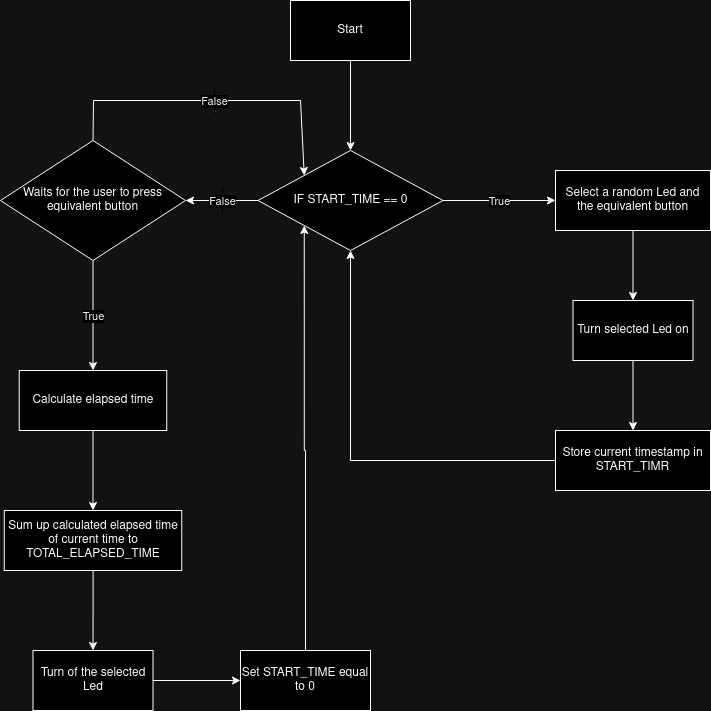

The diagram above was exported from draw.io. Its source (the exported page's mxGraphModel, read from the mxfile embedded in the PNG):
<mxGraphModel dx="1886" dy="774" grid="1" gridSize="10" guides="1" tooltips="1" connect="1" arrows="1" fold="1" page="1" pageScale="1" pageWidth="850" pageHeight="1100" math="0" shadow="0">
  <root>
    <mxCell id="0" />
    <mxCell id="1" parent="0" />
    <mxCell id="eu7boHwtANYXsubSsbzR-6" style="edgeStyle=orthogonalEdgeStyle;rounded=0;orthogonalLoop=1;jettySize=auto;html=1;entryX=0.5;entryY=0;entryDx=0;entryDy=0;" parent="1" source="eu7boHwtANYXsubSsbzR-1" target="eu7boHwtANYXsubSsbzR-5" edge="1">
      <mxGeometry relative="1" as="geometry" />
    </mxCell>
    <mxCell id="eu7boHwtANYXsubSsbzR-1" value="Start" style="rounded=0;whiteSpace=wrap;html=1;" parent="1" vertex="1">
      <mxGeometry x="370" y="70" width="120" height="60" as="geometry" />
    </mxCell>
    <mxCell id="eu7boHwtANYXsubSsbzR-5" value="IF START_TIME == 0" style="rhombus;whiteSpace=wrap;html=1;" parent="1" vertex="1">
      <mxGeometry x="337.5" y="220" width="185" height="100" as="geometry" />
    </mxCell>
    <mxCell id="HcRITqclqhFC41YQUDtU-9" value="" style="edgeStyle=orthogonalEdgeStyle;rounded=0;orthogonalLoop=1;jettySize=auto;html=1;" edge="1" parent="1" source="HcRITqclqhFC41YQUDtU-1" target="HcRITqclqhFC41YQUDtU-8">
      <mxGeometry relative="1" as="geometry" />
    </mxCell>
    <mxCell id="HcRITqclqhFC41YQUDtU-1" value="Select a random Led and the&amp;nbsp;equivalent button" style="whiteSpace=wrap;html=1;" vertex="1" parent="1">
      <mxGeometry x="635" y="240" width="155" height="60" as="geometry" />
    </mxCell>
    <mxCell id="HcRITqclqhFC41YQUDtU-5" style="edgeStyle=orthogonalEdgeStyle;rounded=0;orthogonalLoop=1;jettySize=auto;html=1;exitX=0;exitY=0.5;exitDx=0;exitDy=0;entryX=0.5;entryY=1;entryDx=0;entryDy=0;" edge="1" parent="1" source="HcRITqclqhFC41YQUDtU-3" target="eu7boHwtANYXsubSsbzR-5">
      <mxGeometry relative="1" as="geometry" />
    </mxCell>
    <mxCell id="HcRITqclqhFC41YQUDtU-3" value="Store current timestamp in START_TIMR" style="whiteSpace=wrap;html=1;" vertex="1" parent="1">
      <mxGeometry x="635" y="500" width="155" height="60" as="geometry" />
    </mxCell>
    <mxCell id="HcRITqclqhFC41YQUDtU-12" style="edgeStyle=orthogonalEdgeStyle;rounded=0;orthogonalLoop=1;jettySize=auto;html=1;exitX=0.5;exitY=1;exitDx=0;exitDy=0;entryX=0.5;entryY=0;entryDx=0;entryDy=0;" edge="1" parent="1" source="HcRITqclqhFC41YQUDtU-8" target="HcRITqclqhFC41YQUDtU-3">
      <mxGeometry relative="1" as="geometry" />
    </mxCell>
    <mxCell id="HcRITqclqhFC41YQUDtU-8" value="Turn selected Led on" style="whiteSpace=wrap;html=1;" vertex="1" parent="1">
      <mxGeometry x="652.5" y="370" width="120" height="60" as="geometry" />
    </mxCell>
    <mxCell id="HcRITqclqhFC41YQUDtU-15" value="Waits for the user to press equivalent button" style="rhombus;whiteSpace=wrap;html=1;" vertex="1" parent="1">
      <mxGeometry x="80" y="210" width="185" height="120" as="geometry" />
    </mxCell>
    <mxCell id="HcRITqclqhFC41YQUDtU-20" value="" style="edgeStyle=orthogonalEdgeStyle;rounded=0;orthogonalLoop=1;jettySize=auto;html=1;" edge="1" parent="1" source="HcRITqclqhFC41YQUDtU-17" target="HcRITqclqhFC41YQUDtU-19">
      <mxGeometry relative="1" as="geometry" />
    </mxCell>
    <mxCell id="HcRITqclqhFC41YQUDtU-17" value="Calculate elapsed time" style="whiteSpace=wrap;html=1;" vertex="1" parent="1">
      <mxGeometry x="98.75" y="440" width="147.5" height="60" as="geometry" />
    </mxCell>
    <mxCell id="HcRITqclqhFC41YQUDtU-22" value="" style="edgeStyle=orthogonalEdgeStyle;rounded=0;orthogonalLoop=1;jettySize=auto;html=1;" edge="1" parent="1" source="HcRITqclqhFC41YQUDtU-19" target="HcRITqclqhFC41YQUDtU-21">
      <mxGeometry relative="1" as="geometry" />
    </mxCell>
    <mxCell id="HcRITqclqhFC41YQUDtU-19" value="Sum up calculated elapsed time of current time to TOTAL_ELAPSED_TIME" style="whiteSpace=wrap;html=1;" vertex="1" parent="1">
      <mxGeometry x="83.75" y="580" width="177.5" height="60" as="geometry" />
    </mxCell>
    <mxCell id="HcRITqclqhFC41YQUDtU-24" value="" style="edgeStyle=orthogonalEdgeStyle;rounded=0;orthogonalLoop=1;jettySize=auto;html=1;" edge="1" parent="1" source="HcRITqclqhFC41YQUDtU-21" target="HcRITqclqhFC41YQUDtU-23">
      <mxGeometry relative="1" as="geometry" />
    </mxCell>
    <mxCell id="HcRITqclqhFC41YQUDtU-21" value="Turn of the selected Led" style="whiteSpace=wrap;html=1;" vertex="1" parent="1">
      <mxGeometry x="112.5" y="720" width="120" height="60" as="geometry" />
    </mxCell>
    <mxCell id="HcRITqclqhFC41YQUDtU-25" style="edgeStyle=orthogonalEdgeStyle;rounded=0;orthogonalLoop=1;jettySize=auto;html=1;exitX=0.5;exitY=0;exitDx=0;exitDy=0;entryX=0;entryY=1;entryDx=0;entryDy=0;" edge="1" parent="1" source="HcRITqclqhFC41YQUDtU-23" target="eu7boHwtANYXsubSsbzR-5">
      <mxGeometry relative="1" as="geometry" />
    </mxCell>
    <mxCell id="HcRITqclqhFC41YQUDtU-23" value="Set START_TIME equal to 0" style="whiteSpace=wrap;html=1;" vertex="1" parent="1">
      <mxGeometry x="320" y="720" width="130" height="60" as="geometry" />
    </mxCell>
    <mxCell id="HcRITqclqhFC41YQUDtU-27" value="" style="endArrow=classic;html=1;rounded=0;entryX=0;entryY=0.5;entryDx=0;entryDy=0;exitX=1;exitY=0.5;exitDx=0;exitDy=0;" edge="1" parent="1" source="eu7boHwtANYXsubSsbzR-5" target="HcRITqclqhFC41YQUDtU-1">
      <mxGeometry relative="1" as="geometry">
        <mxPoint x="530" y="269.5" as="sourcePoint" />
        <mxPoint x="630" y="269.5" as="targetPoint" />
      </mxGeometry>
    </mxCell>
    <mxCell id="HcRITqclqhFC41YQUDtU-28" value="&lt;div&gt;True&lt;/div&gt;" style="edgeLabel;resizable=0;html=1;align=center;verticalAlign=middle;" connectable="0" vertex="1" parent="HcRITqclqhFC41YQUDtU-27">
      <mxGeometry relative="1" as="geometry" />
    </mxCell>
    <mxCell id="HcRITqclqhFC41YQUDtU-31" value="" style="endArrow=classic;html=1;rounded=0;entryX=0.5;entryY=0;entryDx=0;entryDy=0;exitX=0.5;exitY=1;exitDx=0;exitDy=0;" edge="1" parent="1" source="HcRITqclqhFC41YQUDtU-15" target="HcRITqclqhFC41YQUDtU-17">
      <mxGeometry relative="1" as="geometry">
        <mxPoint x="180" y="380" as="sourcePoint" />
        <mxPoint x="292" y="380" as="targetPoint" />
      </mxGeometry>
    </mxCell>
    <mxCell id="HcRITqclqhFC41YQUDtU-32" value="&lt;div&gt;True&lt;/div&gt;" style="edgeLabel;resizable=0;html=1;align=center;verticalAlign=middle;" connectable="0" vertex="1" parent="HcRITqclqhFC41YQUDtU-31">
      <mxGeometry relative="1" as="geometry" />
    </mxCell>
    <mxCell id="HcRITqclqhFC41YQUDtU-33" value="&lt;div&gt;&lt;br&gt;&lt;/div&gt;&lt;div&gt;&lt;br&gt;&lt;/div&gt;" style="endArrow=classic;html=1;rounded=0;entryX=1;entryY=0.5;entryDx=0;entryDy=0;exitX=0;exitY=0.5;exitDx=0;exitDy=0;" edge="1" parent="1" source="eu7boHwtANYXsubSsbzR-5" target="HcRITqclqhFC41YQUDtU-15">
      <mxGeometry relative="1" as="geometry">
        <mxPoint x="300" y="300" as="sourcePoint" />
        <mxPoint x="300" y="410" as="targetPoint" />
      </mxGeometry>
    </mxCell>
    <mxCell id="HcRITqclqhFC41YQUDtU-34" value="&lt;div&gt;False&lt;/div&gt;" style="edgeLabel;resizable=0;html=1;align=center;verticalAlign=middle;" connectable="0" vertex="1" parent="HcRITqclqhFC41YQUDtU-33">
      <mxGeometry relative="1" as="geometry" />
    </mxCell>
    <mxCell id="HcRITqclqhFC41YQUDtU-39" value="&lt;div&gt;&lt;br&gt;&lt;/div&gt;&lt;div&gt;&lt;br&gt;&lt;/div&gt;" style="endArrow=classic;html=1;rounded=0;entryX=0;entryY=0;entryDx=0;entryDy=0;exitX=0.5;exitY=0;exitDx=0;exitDy=0;" edge="1" parent="1" source="HcRITqclqhFC41YQUDtU-15" target="eu7boHwtANYXsubSsbzR-5">
      <mxGeometry relative="1" as="geometry">
        <mxPoint x="305.5" y="190" as="sourcePoint" />
        <mxPoint x="232.5" y="190" as="targetPoint" />
        <Array as="points">
          <mxPoint x="173" y="170" />
          <mxPoint x="380" y="170" />
        </Array>
      </mxGeometry>
    </mxCell>
    <mxCell id="HcRITqclqhFC41YQUDtU-40" value="&lt;div&gt;False&lt;/div&gt;" style="edgeLabel;resizable=0;html=1;align=center;verticalAlign=middle;" connectable="0" vertex="1" parent="HcRITqclqhFC41YQUDtU-39">
      <mxGeometry relative="1" as="geometry" />
    </mxCell>
  </root>
</mxGraphModel>